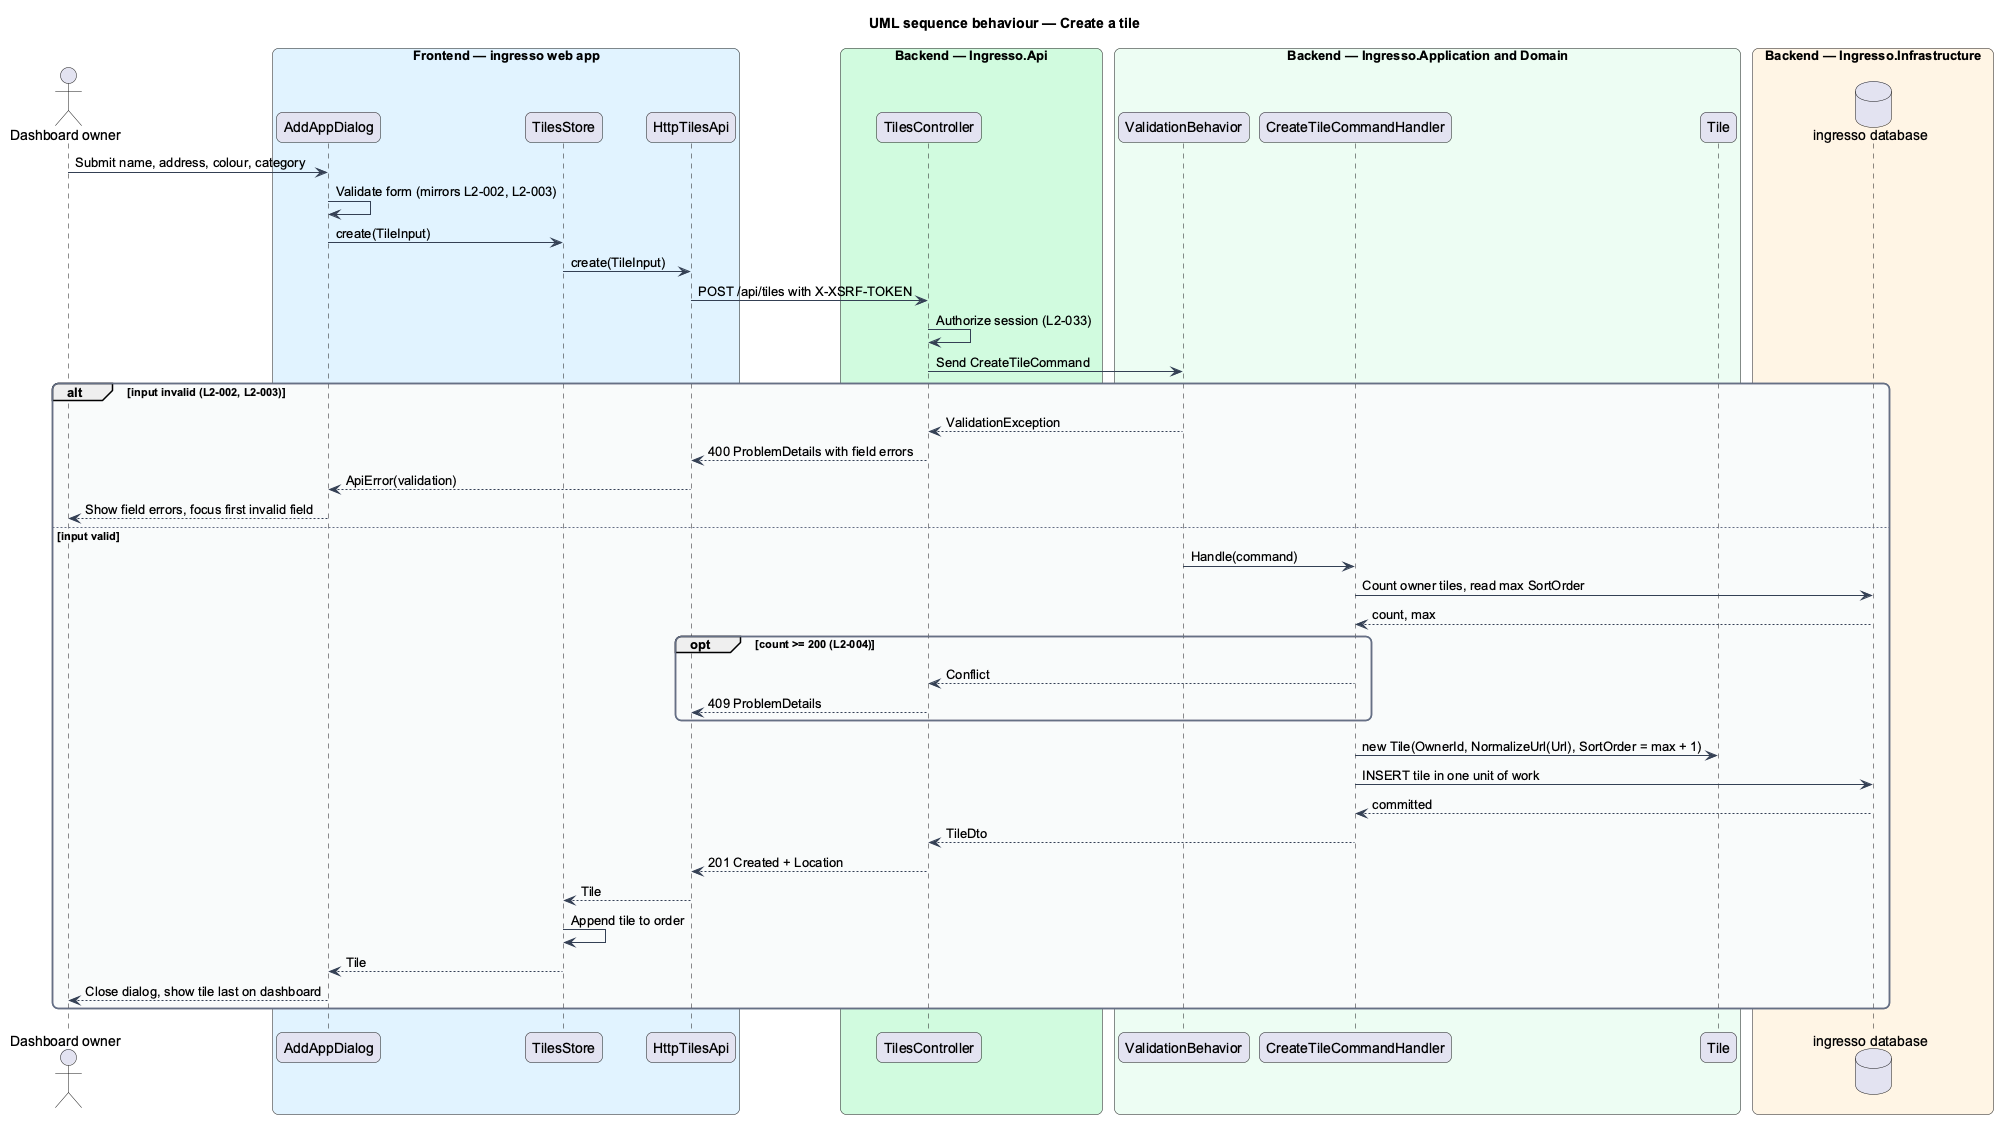

The diagram above was rendered by PlantUML. Its source (embedded in the PNG):
@startuml
title UML sequence behaviour — Create a tile
skinparam backgroundColor #FFFFFF
skinparam shadowing false
skinparam roundcorner 12
skinparam defaultFontName Arial
skinparam ArrowColor #344054
skinparam rectangle {
  BorderColor #344054
  FontColor #101828
}
skinparam package {
  BorderColor #667085
  FontColor #101828
  BackgroundColor #F9FAFB
}
actor "Dashboard owner" as actor
box "Frontend — ingresso web app" #E0F2FE
  participant "AddAppDialog" as dialog
  participant "TilesStore" as store
  participant "HttpTilesApi" as client
end box
box "Backend — Ingresso.Api" #D1FADF
  participant "TilesController" as controller
end box
box "Backend — Ingresso.Application and Domain" #ECFDF3
  participant "ValidationBehavior" as validation
  participant "CreateTileCommandHandler" as handler
  participant "Tile" as entity
end box
box "Backend — Ingresso.Infrastructure" #FFF4E5
  database "ingresso database" as db
end box
actor -> dialog : Submit name, address, colour, category
dialog -> dialog : Validate form (mirrors L2-002, L2-003)
dialog -> store : create(TileInput)
store -> client : create(TileInput)
client -> controller : POST /api/tiles with X-XSRF-TOKEN
controller -> controller : Authorize session (L2-033)
controller -> validation : Send CreateTileCommand
alt input invalid (L2-002, L2-003)
  validation --> controller : ValidationException
  controller --> client : 400 ProblemDetails with field errors
  client --> dialog : ApiError(validation)
  dialog --> actor : Show field errors, focus first invalid field
else input valid
  validation -> handler : Handle(command)
  handler -> db : Count owner tiles, read max SortOrder
  db --> handler : count, max
  opt count >= 200 (L2-004)
    handler --> controller : Conflict
    controller --> client : 409 ProblemDetails
  end
  handler -> entity : new Tile(OwnerId, NormalizeUrl(Url), SortOrder = max + 1)
  handler -> db : INSERT tile in one unit of work
  db --> handler : committed
  handler --> controller : TileDto
  controller --> client : 201 Created + Location
  client --> store : Tile
  store -> store : Append tile to order
  store --> dialog : Tile
  dialog --> actor : Close dialog, show tile last on dashboard
end
@enduml